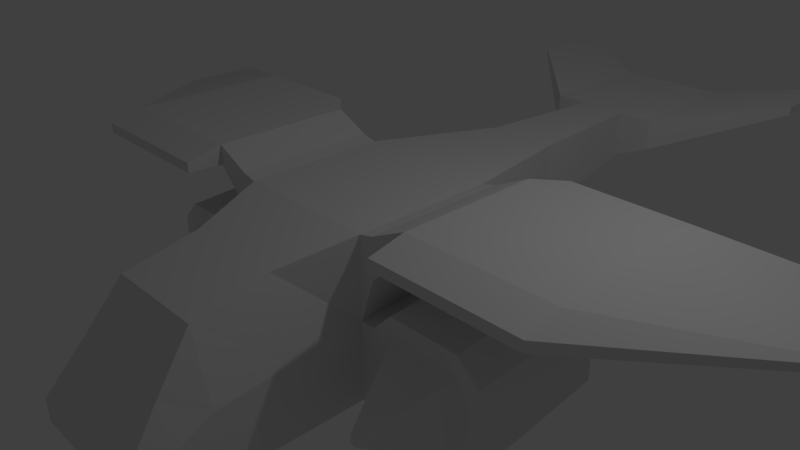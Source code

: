 # Source: DroneShip03.blend  (saved by Blender 2.79.0; exported with 4.5.12 LTS)
import bpy
from mathutils import Matrix  # noqa: F401  (used for matrix-valued properties, if any)

bpy.ops.wm.read_factory_settings(use_empty=True)
scene = bpy.context.scene
scene.name = 'Scene'

# ---- collections
col_collection_1 = bpy.data.collections.new('Collection 1'); scene.collection.children.link(col_collection_1)

# ---- materials (node trees are filled in below, after node groups)
mat_material = bpy.data.materials.new('Material')
mat_material.alpha_threshold = 0.0
mat_material.use_transparent_shadow = False
mat_material.roughness = 0.5
mat_material.line_color = (0.0, 0.0, 0.0, 1.0)

# ---- material node trees

# ---- world
world_world = bpy.data.worlds.new('World'); scene.world = world_world
world_world.color = (0.05088, 0.05088, 0.05088)
world_world.use_sun_shadow = False
world_world.sun_shadow_jitter_overblur = 0.0
world_world.cycles.sampling_method = 'MANUAL'

# ---- cameras
cam_camera = bpy.data.cameras.new('Camera')
cam_camera.clip_end = 100.0
cam_camera.lens = 35.0
cam_camera.sensor_width = 32.0
cam_camera.sensor_height = 18.0
cam_camera.ortho_scale = 7.314
cam_camera.dof.focus_distance = 0.0
cam_camera.dof.aperture_fstop = 128.0

# ---- lights
light_lamp = bpy.data.lights.new('Lamp', 'POINT')
light_lamp.transmission_factor = 0.0
light_lamp.cutoff_distance = 30.0
light_lamp.energy = 100.0
light_lamp.shadow_buffer_clip_start = 1.001
light_lamp.shadow_soft_size = 0.1
light_lamp.shadow_maximum_resolution = 0.006
light_lamp.use_absolute_resolution = True

# ---- meshes
me_cube = bpy.data.meshes.new('Cube')
me_cube.from_pydata([(1.0, 1.0, -1.0), (1.0, -1.0, -1.231), (1.0, 1.0, 1.0), (1.0, -1.0, 1.0), (1.0, -3.0, -1.24), (0.6984, -3.0, 0.5909), (0.9034, -4.0, -1.015), (0.9034, -4.0, -0.6951), (0.5, 3.0, -0.1654), (0.5, 3.0, 0.8346), (0.35, 5.0, 0.09869), (0.35, 5.0, 0.7987), (0.35, 7.0, 0.09869), (0.35, 7.0, 0.7987), (1.0, -5.96e-08, -1.116), (1.0, 1.0, 0.0), (1.0, -1.0, -0.1157), (1.0, -5.364e-07, 1.0), (1.2, -3.847e-07, 0.5195), (1.0, -3.0, -0.3248), (1.2, -6.231e-07, 1.048), (1.2, -1.0, 1.048), (1.2, -1.0, 0.4906), (0.6984, -2.0, 0.7955), (1.0, -2.0, -1.236), (0.9034, -4.0, -0.8551), (1.2, 1.0, 1.048), (1.2, 1.0, 0.5485), (0.7856, -3.5, -0.05209), (1.0, -3.5, -1.128), (2.32, 7.917, 1.022), (0.5, 3.0, 0.3346), (2.32, 6.517, 1.022), (0.75, 2.0, -0.5827), (0.75, 2.0, 0.9173), (2.32, 6.517, 0.8987), (2.32, 7.917, 0.9308), (0.35, 5.0, 0.4487), (2.32, 6.517, 0.9308), (2.32, 7.217, 1.022), (2.32, 7.217, 0.9308), (0.425, 4.0, -0.03336), (0.425, 4.0, 0.8166), (0.35, 7.0, 0.4487), (2.32, 7.217, 0.8987), (0.35, 6.0, 0.7987), (0.85, 6.0, 0.4487), (0.35, 6.0, 0.09869), (0.85, 6.0, 0.3254), (0.85, 5.0, 0.3254), (0.35, 6.0, 0.4487), (0.425, 4.0, 0.3916), (0.85, 6.0, 0.7987), (0.85, 7.0, 0.7987), (0.85, 7.0, 0.4487), (1.0, -3.5, -0.5899), (1.0, -2.0, -0.2202), (0.75, 2.0, 0.1673), (0.85, 5.0, 0.7987), (0.85, 5.0, 0.4487), (1.0, -2.98e-07, -0.05785), (1.7, -8.47e-07, 1.289), (1.7, -6.085e-07, 1.025), (1.7, 1.0, 1.039), (1.7, -1.0, 1.01), (1.7, 1.0, 1.289), (1.7, -1.0, 1.289), (3.7, -1.742e-06, 1.289), (3.7, -1.504e-06, 1.025), (3.7, 1.0, 1.039), (3.7, -1.0, 1.01), (3.7, 1.0, 1.289), (3.7, -1.0, 1.289), (5.929, 1.709, 0.7359), (5.929, 1.709, 0.6565), (5.929, 2.309, 0.6609), (5.929, 1.109, 0.6522), (5.929, 2.309, 0.7359), (5.929, 1.109, 0.7359), (1.7, -1.5, 1.036), (3.7, -1.5, 1.036), (1.7, -1.5, 1.175), (3.7, -1.5, 1.175), (1.5, -1.0, -1.231), (1.5, 1.0, -1.0), (1.5, 1.0, 2.627e-08), (1.5, -1.0, -0.1157), (2.5, -1.0, -1.231), (2.5, 1.0, -1.0), (2.5, 1.0, 5.061e-08), (2.5, -1.0, -0.1157), (1.5, -0.01732, 0.2417), (1.5, -1.017, 0.1838), (1.5, 0.9827, 0.2995), (2.5, -1.017, 0.1838), (2.5, -0.01733, 0.2417), (2.5, 0.9827, 0.2995), (1.5, 0.03448, -1.414), (1.5, -0.9655, -1.529), (1.5, 1.034, -1.298), (2.5, 0.03448, -1.414), (2.5, -0.9655, -1.529), (2.5, 1.034, -1.298), (1.95, -2.0, -0.7293), (1.95, -2.0, -0.6178), (2.05, -2.0, -0.6178), (2.05, -2.0, -0.7293), (1.75, 1.391, -0.75), (1.75, 1.391, -0.25), (2.25, 1.391, -0.75), (2.25, 1.391, -0.25), (2.8, -3.425e-07, -1.116), (2.8, -1.0, -1.231), (2.8, 1.0, -1.0), (2.8, 1.0, 6.613e-08), (2.8, -1.0, -0.1157), (2.8, -5.809e-07, -0.05785), (1.201, -3.289e-07, -0.05785), (1.201, 1.0, 1.055e-08), (1.201, 1.0, -1.0), (1.201, -9.044e-08, -1.116), (1.201, -1.0, -1.231), (1.201, -1.0, -0.1157), (1.975, 2.391, -0.525), (1.975, 2.391, -0.475), (2.025, 2.391, -0.525), (2.025, 2.391, -0.475), (2.074, 1.3, 1.039), (2.074, 1.3, 1.289), (3.674, 1.3, 1.039), (3.674, 1.3, 1.289), (-1.0, 1.0, -1.0), (-1.0, -1.0, -1.231), (-1.0, 1.0, 1.0), (-1.0, -1.0, 1.0), (-1.0, -3.0, -1.24), (-0.6984, -3.0, 0.5909), (-0.9034, -4.0, -1.015), (-0.9034, -4.0, -0.6951), (-0.5, 3.0, -0.1654), (-0.5, 3.0, 0.8346), (-0.35, 5.0, 0.09869), (-0.35, 5.0, 0.7987), (-0.35, 7.0, 0.09869), (-0.35, 7.0, 0.7987), (-1.0, -5.96e-08, -1.116), (0.0, 1.0, -1.0), (-1.0, 1.0, 0.0), (0.0, -1.0, -1.231), (-1.0, -1.0, -0.1157), (-1.0, -5.364e-07, 1.0), (0.0, 1.0, 1.0), (0.0, -1.0, 1.0), (-1.2, -3.847e-07, 0.5195), (0.0, -3.0, -1.24), (-1.0, -3.0, -0.3248), (-1.2, -6.231e-07, 1.048), (0.0, -3.0, 0.5909), (-1.2, -1.0, 1.048), (-1.2, -1.0, 0.4906), (-0.6984, -2.0, 0.7955), (-1.0, -2.0, -1.236), (0.0, -4.0, -1.015), (-0.9034, -4.0, -0.8551), (-1.2, 1.0, 1.048), (0.0, -4.0, -0.6951), (-1.2, 1.0, 0.5485), (-0.7856, -3.5, -0.05209), (-1.0, -3.5, -1.128), (-2.32, 7.917, 1.022), (0.0, 3.0, -0.1654), (-0.5, 3.0, 0.3346), (-2.32, 6.517, 1.022), (0.0, 3.0, 0.8346), (-0.75, 2.0, -0.5827), (-0.75, 2.0, 0.9173), (-2.32, 6.517, 0.8987), (-2.32, 7.917, 0.9308), (0.0, 5.0, 0.09869), (-0.35, 5.0, 0.4487), (-2.32, 6.517, 0.9308), (0.0, 5.0, 0.7987), (-2.32, 7.217, 1.022), (-2.32, 7.217, 0.9308), (-0.425, 4.0, -0.03336), (-0.425, 4.0, 0.8166), (0.0, 7.0, 0.09869), (-0.35, 7.0, 0.4487), (-2.32, 7.217, 0.8987), (0.0, 7.0, 0.7987), (-0.35, 6.0, 0.7987), (-0.85, 6.0, 0.4487), (-0.35, 6.0, 0.09869), (-0.85, 6.0, 0.3254), (0.0, 6.0, 0.09869), (-0.85, 5.0, 0.3254), (-0.35, 6.0, 0.4487), (0.0, 7.0, 0.4487), (-0.425, 4.0, 0.3916), (0.0, 4.0, 0.8166), (0.0, 4.0, -0.03336), (0.0, 6.0, 0.7987), (0.0, 2.0, -0.5827), (-0.85, 6.0, 0.7987), (0.0, 2.0, 0.9173), (-0.85, 7.0, 0.7987), (0.0, -3.5, -1.128), (-0.85, 7.0, 0.4487), (-1.0, -3.5, -0.5899), (0.0, -4.0, -0.8551), (0.0, -2.0, 0.7955), (0.0, -2.0, -1.236), (-1.0, -2.0, -0.2202), (0.0, -3.5, -0.05209), (-0.75, 2.0, 0.1673), (-0.85, 5.0, 0.7987), (-0.85, 5.0, 0.4487), (-1.0, -2.98e-07, -0.05785), (0.0, -1.788e-07, 1.0), (0.0, 1.192e-07, -1.116), (-1.7, -8.47e-07, 1.289), (-1.7, -6.085e-07, 1.025), (-1.7, 1.0, 1.039), (-1.7, -1.0, 1.01), (-1.7, 1.0, 1.289), (-1.7, -1.0, 1.289), (-3.7, -1.742e-06, 1.289), (-3.7, -1.504e-06, 1.025), (-3.7, 1.0, 1.039), (-3.7, -1.0, 1.01), (-3.7, 1.0, 1.289), (-3.7, -1.0, 1.289), (-5.929, 1.709, 0.7359), (-5.929, 1.709, 0.6565), (-5.929, 2.309, 0.6609), (-5.929, 1.109, 0.6522), (-5.929, 2.309, 0.7359), (-5.929, 1.109, 0.7359), (-1.7, -1.5, 1.036), (-3.7, -1.5, 1.036), (-1.7, -1.5, 1.175), (-3.7, -1.5, 1.175), (-1.5, -1.0, -1.231), (-1.5, 1.0, -1.0), (-1.5, 1.0, 2.627e-08), (-1.5, -1.0, -0.1157), (-2.5, -1.0, -1.231), (-2.5, 1.0, -1.0), (-2.5, 1.0, 5.061e-08), (-2.5, -1.0, -0.1157), (-1.5, -0.01732, 0.2417), (-1.5, -1.017, 0.1838), (-1.5, 0.9827, 0.2995), (-2.5, -1.017, 0.1838), (-2.5, -0.01733, 0.2417), (-2.5, 0.9827, 0.2995), (-1.5, 0.03448, -1.414), (-1.5, -0.9655, -1.529), (-1.5, 1.034, -1.298), (-2.5, 0.03448, -1.414), (-2.5, -0.9655, -1.529), (-2.5, 1.034, -1.298), (-1.95, -2.0, -0.7293), (-1.95, -2.0, -0.6178), (-2.05, -2.0, -0.6178), (-2.05, -2.0, -0.7293), (-1.75, 1.391, -0.75), (-1.75, 1.391, -0.25), (-2.25, 1.391, -0.75), (-2.25, 1.391, -0.25), (-2.8, -3.425e-07, -1.116), (-2.8, -1.0, -1.231), (-2.8, 1.0, -1.0), (-2.8, 1.0, 6.613e-08), (-2.8, -1.0, -0.1157), (-2.8, -5.809e-07, -0.05785), (-1.201, -3.289e-07, -0.05785), (-1.201, 1.0, 1.055e-08), (-1.201, 1.0, -1.0), (-1.201, -9.044e-08, -1.116), (-1.201, -1.0, -1.231), (-1.201, -1.0, -0.1157), (-1.975, 2.391, -0.525), (-1.975, 2.391, -0.475), (-2.025, 2.391, -0.525), (-2.025, 2.391, -0.475), (-2.074, 1.3, 1.039), (-2.074, 1.3, 1.289), (-3.674, 1.3, 1.039), (-3.674, 1.3, 1.289)], [], [(3, 16, 22, 21), (57, 33, 8, 31), (56, 23, 5, 19), (211, 24, 4, 154), (55, 28, 7, 25), (206, 29, 6, 162), (204, 34, 9, 173), (201, 45, 13, 189), (199, 42, 11, 181), (51, 41, 10, 37), (50, 47, 12, 43), (47, 194, 186, 12), (10, 178, 194, 47), (50, 43, 54, 46), (13, 45, 52, 53), (11, 37, 59, 58), (13, 43, 197, 189), (43, 12, 186, 197), (42, 51, 37, 11), (9, 31, 51, 42), (31, 8, 41, 51), (173, 9, 42, 199), (41, 200, 178, 10), (8, 170, 200, 41), (181, 11, 45, 201), (33, 202, 170, 8), (0, 146, 202, 33), (60, 15, 27, 18), (151, 2, 34, 204), (2, 17, 20, 26), (16, 60, 18, 22), (15, 2, 26, 27), (18, 27, 63, 62), (26, 20, 61, 65), (154, 4, 29, 206), (48, 46, 40, 44), (49, 48, 44, 35), (54, 53, 30, 36), (29, 55, 25, 6), (4, 19, 55, 29), (19, 5, 28, 55), (59, 49, 35, 38), (6, 25, 209, 162), (25, 7, 165, 209), (23, 210, 157, 5), (3, 152, 210, 23), (46, 54, 36, 40), (39, 40, 36, 30), (32, 38, 40, 39), (148, 1, 24, 211), (24, 56, 19, 4), (1, 16, 56, 24), (16, 3, 23, 56), (28, 213, 165, 7), (5, 157, 213, 28), (38, 35, 44, 40), (34, 57, 31, 9), (2, 15, 57, 34), (15, 0, 33, 57), (37, 10, 49, 59), (43, 13, 53, 54), (45, 11, 58, 52), (10, 47, 48, 49), (47, 50, 46, 48), (52, 58, 32, 39), (17, 3, 21, 20), (17, 218, 152, 3), (2, 151, 218, 17), (58, 59, 38, 32), (53, 52, 39, 30), (0, 14, 219, 146), (14, 1, 148, 219), (65, 61, 67, 71), (64, 70, 80, 79), (27, 26, 65, 63), (20, 21, 66, 61), (22, 18, 62, 64), (21, 22, 64, 66), (67, 72, 78, 73), (77, 130, 71), (62, 63, 69, 68), (65, 71, 130, 128), (61, 66, 72, 67), (64, 62, 68, 70), (75, 77, 73, 74), (74, 73, 78, 76), (70, 68, 74, 76), (72, 82, 78), (71, 67, 73, 77), (68, 69, 75, 74), (81, 79, 80, 82), (66, 64, 79, 81), (72, 66, 81, 82), (80, 76, 78, 82), (80, 70, 76), (88, 84, 107, 109), (86, 90, 94, 92), (122, 121, 83, 86), (119, 118, 85, 84), (90, 87, 112, 115), (90, 86, 104, 105), (84, 88, 102, 99), (91, 92, 94, 95), (93, 91, 95, 96), (89, 85, 93, 96), (98, 97, 100, 101), (97, 99, 102, 100), (87, 83, 98, 101), (113, 111, 100, 102), (104, 103, 106, 105), (87, 90, 105, 106), (86, 83, 103, 104), (83, 87, 106, 103), (108, 110, 126, 124), (84, 85, 108, 107), (85, 89, 110, 108), (89, 88, 109, 110), (111, 116, 115, 112), (113, 114, 116, 111), (112, 101, 100, 111), (97, 120, 119, 99), (88, 89, 114, 113), (98, 121, 120, 97), (0, 15, 118, 119), (16, 1, 121, 122), (60, 16, 122, 117), (1, 14, 120, 121), (15, 60, 117, 118), (14, 0, 119, 120), (94, 115, 116, 95), (95, 116, 114, 96), (91, 117, 122, 92), (93, 118, 117, 91), (93, 85, 118), (89, 96, 114), (102, 88, 113), (119, 84, 99), (90, 115, 94), (122, 86, 92), (83, 121, 98), (112, 87, 101), (123, 124, 126, 125), (107, 108, 124, 123), (109, 107, 123, 125), (110, 109, 125, 126), (127, 128, 130, 129), (63, 65, 128, 127), (69, 63, 127, 129), (129, 130, 77, 75), (129, 75, 69), (134, 158, 159, 149), (214, 171, 139, 174), (212, 155, 136, 160), (211, 154, 135, 161), (208, 163, 138, 167), (206, 162, 137, 168), (204, 173, 140, 175), (201, 189, 144, 190), (199, 181, 142, 185), (198, 179, 141, 184), (196, 187, 143, 192), (192, 143, 186, 194), (141, 192, 194, 178), (196, 191, 207, 187), (144, 205, 203, 190), (142, 215, 216, 179), (144, 189, 197, 187), (187, 197, 186, 143), (185, 142, 179, 198), (140, 185, 198, 171), (171, 198, 184, 139), (173, 199, 185, 140), (184, 141, 178, 200), (139, 184, 200, 170), (181, 201, 190, 142), (174, 139, 170, 202), (131, 174, 202, 146), (217, 153, 166, 147), (151, 204, 175, 133), (133, 164, 156, 150), (149, 159, 153, 217), (147, 166, 164, 133), (153, 221, 222, 166), (164, 224, 220, 156), (154, 206, 168, 135), (193, 188, 183, 191), (195, 176, 188, 193), (207, 177, 169, 205), (168, 137, 163, 208), (135, 168, 208, 155), (155, 208, 167, 136), (216, 180, 176, 195), (137, 162, 209, 163), (163, 209, 165, 138), (160, 136, 157, 210), (134, 160, 210, 152), (191, 183, 177, 207), (182, 169, 177, 183), (172, 182, 183, 180), (148, 211, 161, 132), (161, 135, 155, 212), (132, 161, 212, 149), (149, 212, 160, 134), (167, 138, 165, 213), (136, 167, 213, 157), (180, 183, 188, 176), (175, 140, 171, 214), (133, 175, 214, 147), (147, 214, 174, 131), (179, 216, 195, 141), (187, 207, 205, 144), (190, 203, 215, 142), (141, 195, 193, 192), (192, 193, 191, 196), (203, 182, 172, 215), (150, 156, 158, 134), (150, 134, 152, 218), (133, 150, 218, 151), (215, 172, 180, 216), (205, 169, 182, 203), (131, 146, 219, 145), (145, 219, 148, 132), (224, 230, 226, 220), (223, 238, 239, 229), (166, 222, 224, 164), (156, 220, 225, 158), (159, 223, 221, 153), (158, 225, 223, 159), (226, 232, 237, 231), (236, 230, 289), (221, 227, 228, 222), (224, 287, 289, 230), (220, 226, 231, 225), (223, 229, 227, 221), (234, 233, 232, 236), (233, 235, 237, 232), (229, 235, 233, 227), (231, 237, 241), (230, 236, 232, 226), (227, 233, 234, 228), (240, 241, 239, 238), (225, 240, 238, 223), (231, 241, 240, 225), (239, 241, 237, 235), (239, 235, 229), (247, 268, 266, 243), (245, 251, 253, 249), (281, 245, 242, 280), (278, 243, 244, 277), (249, 274, 271, 246), (249, 264, 263, 245), (243, 258, 261, 247), (250, 254, 253, 251), (252, 255, 254, 250), (248, 255, 252, 244), (257, 260, 259, 256), (256, 259, 261, 258), (246, 260, 257, 242), (272, 261, 259, 270), (263, 264, 265, 262), (246, 265, 264, 249), (245, 263, 262, 242), (242, 262, 265, 246), (267, 283, 285, 269), (243, 266, 267, 244), (244, 267, 269, 248), (248, 269, 268, 247), (270, 271, 274, 275), (272, 270, 275, 273), (271, 270, 259, 260), (256, 258, 278, 279), (247, 272, 273, 248), (257, 256, 279, 280), (131, 278, 277, 147), (149, 281, 280, 132), (217, 276, 281, 149), (132, 280, 279, 145), (147, 277, 276, 217), (145, 279, 278, 131), (253, 254, 275, 274), (254, 255, 273, 275), (250, 251, 281, 276), (252, 250, 276, 277), (252, 277, 244), (248, 273, 255), (261, 272, 247), (278, 258, 243), (249, 253, 274), (281, 251, 245), (242, 257, 280), (271, 260, 246), (282, 284, 285, 283), (266, 282, 283, 267), (268, 284, 282, 266), (269, 285, 284, 268), (286, 288, 289, 287), (222, 286, 287, 224), (228, 288, 286, 222), (288, 234, 236, 289), (288, 228, 234)])
me_cube.materials.append(mat_material)
me_cube.use_remesh_preserve_volume = False
me_cube.use_remesh_preserve_attributes = False
me_cube.use_mirror_vertex_groups = False
me_cube.update()
arm_armature = bpy.data.armatures.new('Armature')  # bones are not reproduced

# ---- objects
ob_armature = bpy.data.objects.new('Armature', arm_armature)
ob_cube = bpy.data.objects.new('Cube', me_cube)
ob_lamp = bpy.data.objects.new('Lamp', light_lamp)
ob_camera = bpy.data.objects.new('Camera', cam_camera)

# ---- transforms, parenting, visibility, modifiers, constraints
ob_armature.location = (0.0, 0.8531, 0.3555)
ob_armature.rotation_euler = (1.571, -0.0, 0.0)
ob_armature.scale = (2.0, 2.0, 2.0)
ob_armature.show_in_front = True
ob_armature.lineart.crease_threshold = 0.0
ob_cube.parent = ob_armature
ob_cube.matrix_parent_inverse = Matrix(((0.5, 0.0, 0.0, 0.0), (0.0, -2.186e-08, 0.5, -0.1777), (0.0, -0.5, -2.186e-08, 0.4265), (0.0, 0.0, 0.0, 1.0)))
ob_cube.location = (0.0, 0.0, 0.0)
ob_cube.lock_rotations_4d = False
ob_cube.empty_display_type = 'ARROWS'
ob_cube.lineart.crease_threshold = 0.0
_vg = ob_cube.vertex_groups.new(name='Bone')
for _i, _w in zip([0, 1, 2, 3, 4, 5, 6, 7, 8, 9, 10, 11, 12, 13, 14, 15, 16, 17, 18, 19, 20, 21, 22, 23, 24, 25, 26, 27, 28, 29, 30, 31, 32, 33, 34, 35, 36, 37, 38, 39, 40, 41, 42, 43, 44, 45, 46, 47, 48, 49, 50, 51, 52, 53, 54, 55, 56, 57, 58, 59, 60, 61, 62, 63, 64, 65, 66, 67, 68, 69, 70, 71, 72, 73, 74, 75, 76, 77, 78, 79, 80, 81, 82, 83, 84, 85, 86, 87, 88, 89, 90, 91, 92, 93, 94, 95, 96, 97, 98, 99, 100, 101, 102, 103, 104, 105, 106, 107, 108, 109, 110, 111, 112, 113, 114, 115, 116, 117, 118, 119, 120, 121, 122, 123, 124, 125, 126, 127, 128, 129, 130, 131, 132, 133, 134, 135, 136, 137, 138, 139, 140, 141, 142, 143, 144, 145, 146, 147, 148, 149, 150, 151, 152, 153, 154, 155, 156, 157, 158, 159, 160, 161, 162, 163, 164, 165, 166, 167, 168, 169, 170, 171, 172, 173, 174, 175, 176, 177, 178, 179, 180, 181, 182, 183, 184, 185, 186, 187, 188, 189, 190, 191, 192, 193, 194, 195, 196, 197, 198, 199, 200, 201, 202, 203, 204, 205, 206, 207, 208, 209, 210, 211, 212, 213, 214, 215, 216, 217, 218, 219, 220, 221, 222, 223, 224, 225, 226, 227, 228, 229, 230, 231, 232, 233, 234, 235, 236, 237, 238, 239, 240, 241, 242, 243, 244, 245, 246, 247, 248, 249, 250, 251, 252, 253, 254, 255, 256, 257, 258, 259, 260, 261, 262, 263, 264, 265, 266, 267, 268, 269, 270, 271, 272, 273, 274, 275, 276, 277, 278, 279, 280, 281, 282, 283, 284, 285, 286, 287, 288, 289], [1.0, 1.0, 1.0, 1.0, 1.0, 1.0, 1.0, 1.0, 1.0, 1.0, 1.0, 1.0, 1.0, 1.0, 1.0, 1.0, 1.0, 1.0, 1.0, 1.0, 1.0, 1.0, 1.0, 1.0, 1.0, 1.0, 1.0, 1.0, 1.0, 1.0, 1.0, 1.0, 1.0, 1.0, 1.0, 1.0, 1.0, 1.0, 1.0, 1.0, 1.0, 1.0, 1.0, 1.0, 1.0, 1.0, 1.0, 1.0, 1.0, 1.0, 1.0, 1.0, 1.0, 1.0, 1.0, 1.0, 1.0, 1.0, 1.0, 1.0, 1.0, 1.0, 1.0, 1.0, 1.0, 1.0, 1.0, 1.0, 1.0, 1.0, 1.0, 1.0, 1.0, 1.0, 1.0, 1.0, 1.0, 1.0, 1.0, 1.0, 1.0, 1.0, 1.0, 1.0, 1.0, 1.0, 1.0, 1.0, 1.0, 1.0, 1.0, 1.0, 1.0, 1.0, 1.0, 1.0, 1.0, 1.0, 1.0, 1.0, 1.0, 1.0, 1.0, 1.0, 1.0, 1.0, 1.0, 1.0, 1.0, 1.0, 1.0, 1.0, 1.0, 1.0, 1.0, 1.0, 1.0, 1.0, 1.0, 1.0, 1.0, 1.0, 1.0, 1.0, 1.0, 1.0, 1.0, 1.0, 1.0, 1.0, 1.0, 1.0, 1.0, 1.0, 1.0, 1.0, 1.0, 1.0, 1.0, 1.0, 1.0, 1.0, 1.0, 1.0, 1.0, 1.0, 1.0, 1.0, 1.0, 1.0, 1.0, 1.0, 1.0, 1.0, 1.0, 1.0, 1.0, 1.0, 1.0, 1.0, 1.0, 1.0, 1.0, 1.0, 1.0, 1.0, 1.0, 1.0, 1.0, 1.0, 1.0, 1.0, 1.0, 1.0, 1.0, 1.0, 1.0, 1.0, 1.0, 1.0, 1.0, 1.0, 1.0, 1.0, 1.0, 1.0, 1.0, 1.0, 1.0, 1.0, 1.0, 1.0, 1.0, 1.0, 1.0, 1.0, 1.0, 1.0, 1.0, 1.0, 1.0, 1.0, 1.0, 1.0, 1.0, 1.0, 1.0, 1.0, 1.0, 1.0, 1.0, 1.0, 1.0, 1.0, 1.0, 1.0, 1.0, 1.0, 1.0, 1.0, 1.0, 1.0, 1.0, 1.0, 1.0, 1.0, 1.0, 1.0, 1.0, 1.0, 1.0, 1.0, 1.0, 1.0, 1.0, 1.0, 1.0, 1.0, 1.0, 1.0, 1.0, 1.0, 1.0, 1.0, 1.0, 1.0, 1.0, 1.0, 1.0, 1.0, 1.0, 1.0, 1.0, 1.0, 1.0, 1.0, 1.0, 1.0, 1.0, 1.0, 1.0, 1.0, 1.0, 1.0, 1.0, 1.0, 1.0, 1.0, 1.0, 1.0, 1.0, 1.0, 1.0, 1.0, 1.0, 1.0, 1.0, 1.0, 1.0, 1.0, 1.0, 1.0, 1.0, 1.0, 1.0, 1.0, 1.0, 1.0, 1.0, 1.0]): _vg.add([_i], _w, 'REPLACE')
_m = ob_cube.modifiers.new('Armature', 'ARMATURE')
_m.object = ob_armature
ob_lamp.location = (4.076, 1.005, 5.904)
ob_lamp.rotation_euler = (0.6503, 0.05522, 1.866)
ob_lamp.lock_rotations_4d = False
ob_lamp.empty_display_type = 'ARROWS'
ob_lamp.color = (0.0, 0.0, 0.0, 0.0)
ob_lamp.lineart.crease_threshold = 0.0
ob_camera.location = (7.481, -6.508, 5.344)
ob_camera.rotation_euler = (1.109, 0.0, 0.8149)
ob_camera.lock_rotations_4d = False
ob_camera.empty_display_type = 'ARROWS'
ob_camera.color = (0.0, 0.0, 0.0, 0.0)
ob_camera.display_type = 'WIRE'
ob_camera.lineart.crease_threshold = 0.0

# ---- collection membership
col_collection_1.objects.link(ob_armature)
col_collection_1.objects.link(ob_cube)
col_collection_1.objects.link(ob_lamp)
col_collection_1.objects.link(ob_camera)

# ---- scene / render settings (as saved in the file)
scene.camera = ob_camera
scene.frame_start = 1; scene.frame_end = 250; scene.frame_set(1)
scene.render.engine = 'BLENDER_EEVEE_NEXT'
scene.render.resolution_percentage = 50
scene.render.dither_intensity = 0.0
scene.cycles.use_denoising = False
scene.cycles.samples = 128
scene.cycles.sampling_pattern = 'TABULATED_SOBOL'
scene.cycles.use_adaptive_sampling = False
scene.cycles.use_light_tree = False
scene.cycles.blur_glossy = 0.0
scene.cycles.sample_clamp_indirect = 0.0
scene.view_settings.view_transform = 'Standard'
bpy.context.view_layer.update()
